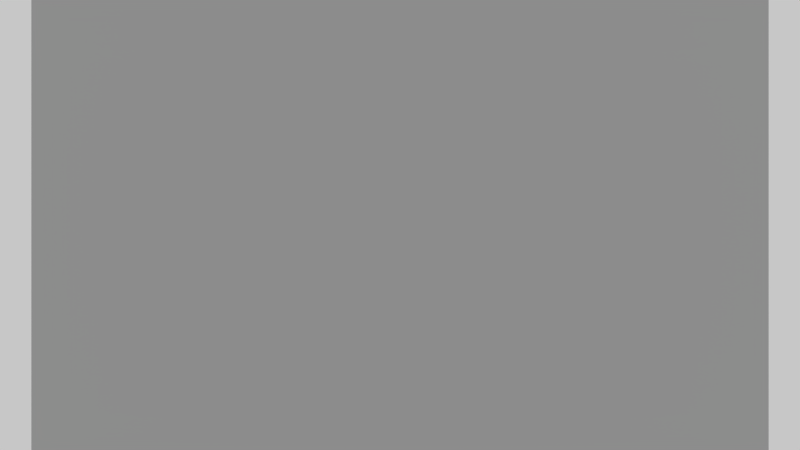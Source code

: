 # Source: rotatepointangle.blend  (saved by Blender 2.68.5; exported with 4.5.12 LTS)
import bpy
from mathutils import Matrix  # noqa: F401  (used for matrix-valued properties, if any)

bpy.ops.wm.read_factory_settings(use_empty=True)
scene = bpy.context.scene
scene.name = 'Scene'

# ---- collections
col_collection_1 = bpy.data.collections.new('Collection 1'); scene.collection.children.link(col_collection_1)

# ---- materials (node trees are filled in below, after node groups)
mat_material_001 = bpy.data.materials.new('Material.001')
mat_material_001.alpha_threshold = 0.0
mat_material_001.preview_render_type = 'CUBE'
mat_material_001.roughness = 0.5
mat_material_001.line_color = (0.0, 0.0, 0.0, 1.0)

# ---- material node trees
mat_material_001.use_nodes = True; mat_material_001.node_tree.nodes.clear()
_N = mat_material_001.node_tree.nodes; _L = mat_material_001.node_tree.links
n0 = _N.new('ShaderNodeTexCoord'); n0.name = 'Texture Coordinate'; n0.location = (-173, 376)
n0.width = 150
n1 = _N.new('ShaderNodeScript'); n1.name = 'Script'; n1.location = (224, 206)
n2 = _N.new('ShaderNodeScript'); n2.name = 'Script.002'; n2.location = (60, 448)
n3 = _N.new('ShaderNodeOutputMaterial'); n3.name = 'Material Output'; n3.location = (837, 290)
n3.width = 120
n3.hide = True
n4 = _N.new('ShaderNodeBsdfDiffuse'); n4.name = 'Diffuse BSDF'; n4.location = (627, 377)
n4.inputs[1].default_value = 0.4
n5 = _N.new('ShaderNodeMath'); n5.name = 'Math.002'; n5.location = (244, 446)
n5.width = 120
n6 = _N.new('ShaderNodeMath'); n6.name = 'Math.001'; n6.location = (433, 255)
n6.width = 120
n6.operation = 'MINIMUM'
n7 = _N.new('ShaderNodeScript'); n7.name = 'Script.001'; n7.location = (54, 209)
n7.inputs[1].default_value = 12.0
_L.new(n4.outputs[0], n3.inputs[0])
_L.new(n0.outputs[2], n7.inputs[0])
_L.new(n0.outputs[2], n2.inputs[0])
_L.new(n1.outputs[0], n6.inputs[1])
_L.new(n2.outputs[0], n5.inputs[0])
_L.new(n5.outputs[0], n6.inputs[0])
_L.new(n6.outputs[0], n4.inputs[0])
_L.new(n7.outputs[0], n1.inputs[0])
n3.is_active_output = True

# ---- world
world_world = bpy.data.worlds.new('World'); scene.world = world_world
world_world.use_nodes = True; world_world.node_tree.nodes.clear()
_N = world_world.node_tree.nodes; _L = world_world.node_tree.links
n0 = _N.new('ShaderNodeOutputWorld'); n0.name = 'World Output'; n0.location = (300, 300)
n0.width = 120
n1 = _N.new('ShaderNodeBackground'); n1.name = 'Background'; n1.location = (10, 300)
n1.width = 150
n1.inputs[0].default_value = (0.5721, 0.5721, 0.5721, 1.0)
_L.new(n1.outputs[0], n0.inputs[0])
n0.is_active_output = True
world_world.color = (0.05088, 0.05088, 0.05088)
world_world.use_sun_shadow = False
world_world.sun_shadow_jitter_overblur = 0.0
world_world.cycles.sampling_method = 'MANUAL'
world_world.cycles.sample_map_resolution = 256

# ---- cameras
cam_camera = bpy.data.cameras.new('Camera')
cam_camera.clip_end = 100.0
cam_camera.lens = 35.0
cam_camera.sensor_width = 32.0
cam_camera.sensor_height = 18.0
cam_camera.ortho_scale = 7.314
cam_camera.dof.focus_distance = 0.0

# ---- meshes
me_plane = bpy.data.meshes.new('Plane')
me_plane.from_pydata([(1.0, -1.0, 0.0), (-1.0, -1.0, 0.0), (1.0, 1.0, 0.0), (-1.0, 1.0, 0.0)], [], [(1, 0, 2, 3)])
_uv = me_plane.uv_layers.new(name='UVMap')
_uv.uv.foreach_set('vector', [0.0, 0.0, 1.0, 0.0, 1.0, 1.0, 0.0, 1.0])
me_plane.materials.append(mat_material_001)
me_plane.use_remesh_preserve_volume = False
me_plane.use_remesh_preserve_attributes = False
me_plane.use_mirror_vertex_groups = False
me_plane.update()

# ---- objects
ob_plane = bpy.data.objects.new('Plane', me_plane)
ob_camera = bpy.data.objects.new('Camera', cam_camera)

# ---- transforms, parenting, visibility, modifiers, constraints
ob_plane.location = (0.0, 0.0, 0.0)
ob_plane.scale = (5.262, 5.262, 5.262)
ob_plane.lineart.crease_threshold = 0.0
ob_camera.location = (0.0, 0.0, 12.49)
ob_camera.lock_rotations_4d = False
ob_camera.empty_display_type = 'ARROWS'
ob_camera.color = (0.0, 0.0, 0.0, 0.0)
ob_camera.display_type = 'WIRE'
ob_camera.lineart.crease_threshold = 0.0

# ---- collection membership
col_collection_1.objects.link(ob_plane)
col_collection_1.objects.link(ob_camera)

# ---- scene / render settings (as saved in the file)
scene.camera = ob_camera
scene.frame_start = 1; scene.frame_end = 250; scene.frame_set(1)
scene.render.engine = 'CYCLES'
scene.render.image_settings.color_mode = 'RGB'
scene.render.image_settings.compression = 90
scene.render.resolution_percentage = 50
scene.render.dither_intensity = 0.0
scene.render.bake_margin = 2
scene.render.bake_bias = 0.0
scene.cycles.shading_system = True
scene.cycles.use_denoising = False
scene.cycles.samples = 10
scene.cycles.sampling_pattern = 'TABULATED_SOBOL'
scene.cycles.light_sampling_threshold = 0.0
scene.cycles.use_adaptive_sampling = False
scene.cycles.use_light_tree = False
scene.cycles.blur_glossy = 0.0
scene.cycles.volume_bounces = 1
scene.cycles.pixel_filter_type = 'GAUSSIAN'
scene.cycles.sample_clamp_indirect = 0.0
scene.view_settings.view_transform = 'Standard'
bpy.context.view_layer.update()
